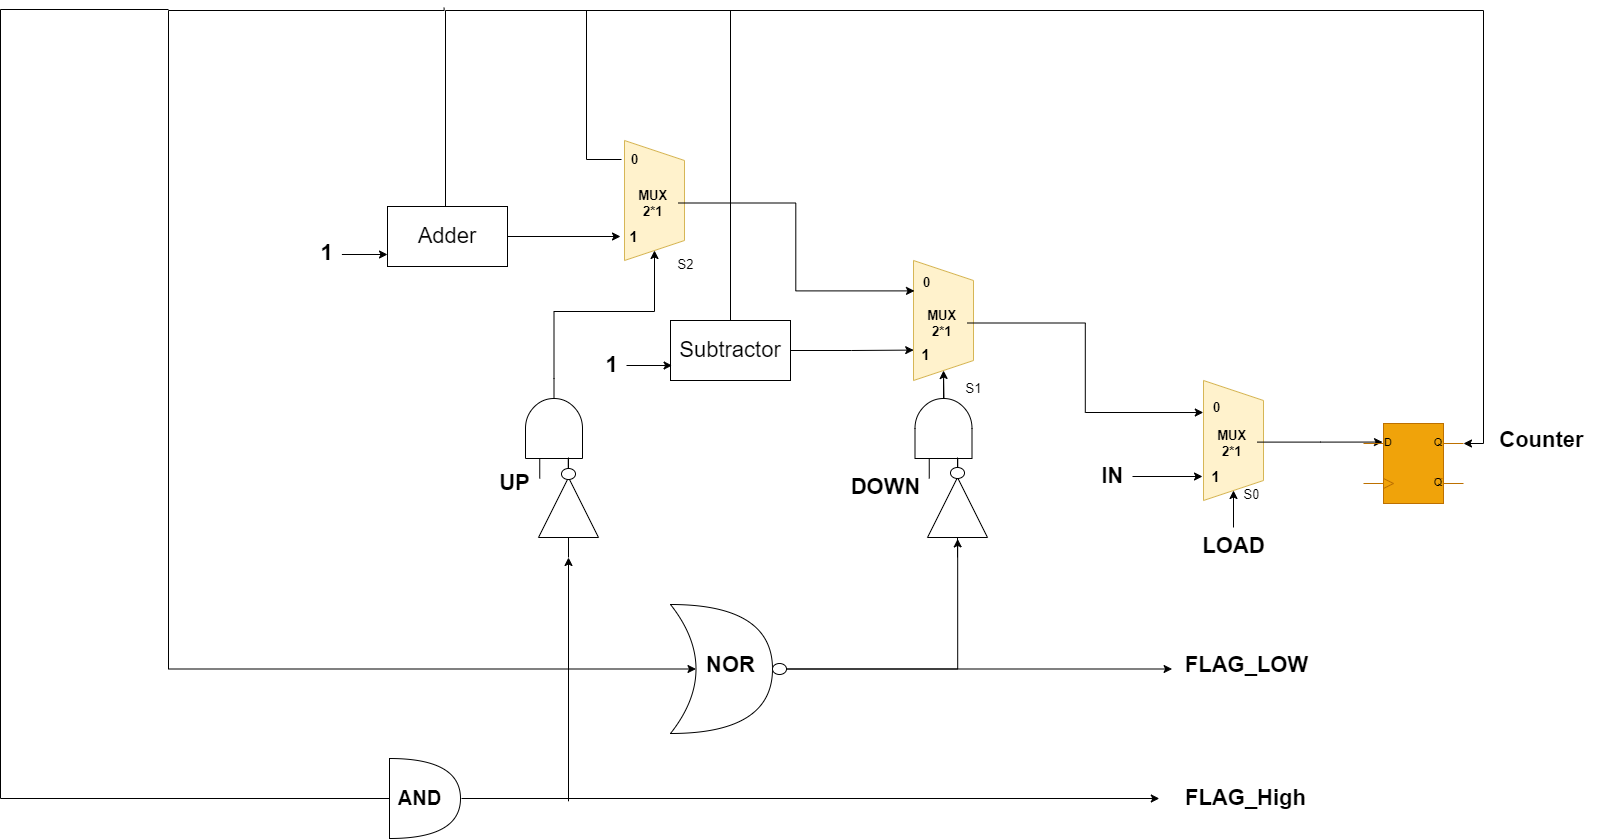

The diagram above was exported from draw.io. Its source (the exported page's mxGraphModel, read from the mxfile embedded in the PNG):
<mxGraphModel dx="1838" dy="979" grid="0" gridSize="10" guides="1" tooltips="1" connect="1" arrows="1" fold="1" page="0" pageScale="1" pageWidth="850" pageHeight="1100" math="0" shadow="0">
  <root>
    <mxCell id="0" />
    <mxCell id="1" parent="0" />
    <mxCell id="h-JL5xYaqfLIiTBFCCnA-1" value="" style="shape=trapezoid;perimeter=trapezoidPerimeter;whiteSpace=wrap;html=1;fixedSize=1;direction=south;fillColor=#fff2cc;strokeColor=#d6b656;" vertex="1" parent="1">
      <mxGeometry x="727" y="279" width="60" height="120" as="geometry" />
    </mxCell>
    <mxCell id="h-JL5xYaqfLIiTBFCCnA-16" value="" style="edgeStyle=orthogonalEdgeStyle;rounded=0;orthogonalLoop=1;jettySize=auto;html=1;fontSize=15;entryX=0.19;entryY=0.232;entryDx=0;entryDy=0;entryPerimeter=0;" edge="1" parent="1" source="h-JL5xYaqfLIiTBFCCnA-2" target="h-JL5xYaqfLIiTBFCCnA-14">
      <mxGeometry relative="1" as="geometry">
        <Array as="points">
          <mxPoint x="844" y="342" />
        </Array>
      </mxGeometry>
    </mxCell>
    <mxCell id="h-JL5xYaqfLIiTBFCCnA-2" value="&lt;b&gt;&lt;font style=&quot;font-size: 13px;&quot;&gt;MUX &lt;br&gt;2*1&amp;nbsp;&lt;/font&gt;&lt;/b&gt;" style="text;html=1;align=center;verticalAlign=middle;resizable=0;points=[];autosize=1;strokeColor=none;fillColor=none;" vertex="1" parent="1">
      <mxGeometry x="733.5" y="320" width="47" height="43" as="geometry" />
    </mxCell>
    <mxCell id="h-JL5xYaqfLIiTBFCCnA-68" style="edgeStyle=orthogonalEdgeStyle;rounded=0;orthogonalLoop=1;jettySize=auto;html=1;fontSize=22;endArrow=classic;endFill=1;exitX=0.536;exitY=-0.026;exitDx=0;exitDy=0;exitPerimeter=0;" edge="1" parent="1" target="h-JL5xYaqfLIiTBFCCnA-3">
      <mxGeometry relative="1" as="geometry">
        <mxPoint x="467.6199999999999" y="327.01199999999994" as="sourcePoint" />
      </mxGeometry>
    </mxCell>
    <mxCell id="h-JL5xYaqfLIiTBFCCnA-3" value="" style="shape=trapezoid;perimeter=trapezoidPerimeter;whiteSpace=wrap;html=1;fixedSize=1;direction=south;fillColor=#fff2cc;strokeColor=#d6b656;" vertex="1" parent="1">
      <mxGeometry x="437" y="159" width="60" height="120" as="geometry" />
    </mxCell>
    <mxCell id="h-JL5xYaqfLIiTBFCCnA-27" style="edgeStyle=orthogonalEdgeStyle;rounded=0;orthogonalLoop=1;jettySize=auto;html=1;entryX=-0.008;entryY=0.679;entryDx=0;entryDy=0;entryPerimeter=0;fontSize=22;" edge="1" parent="1" source="h-JL5xYaqfLIiTBFCCnA-4" target="h-JL5xYaqfLIiTBFCCnA-8">
      <mxGeometry relative="1" as="geometry" />
    </mxCell>
    <mxCell id="h-JL5xYaqfLIiTBFCCnA-4" value="&lt;b&gt;&lt;font style=&quot;font-size: 13px;&quot;&gt;MUX &lt;br&gt;2*1&amp;nbsp;&lt;/font&gt;&lt;/b&gt;" style="text;html=1;align=center;verticalAlign=middle;resizable=0;points=[];autosize=1;strokeColor=none;fillColor=none;" vertex="1" parent="1">
      <mxGeometry x="443.5" y="200" width="47" height="43" as="geometry" />
    </mxCell>
    <mxCell id="h-JL5xYaqfLIiTBFCCnA-5" value="" style="shape=trapezoid;perimeter=trapezoidPerimeter;whiteSpace=wrap;html=1;fixedSize=1;direction=south;fillColor=#fff2cc;strokeColor=#d6b656;" vertex="1" parent="1">
      <mxGeometry x="148" y="39" width="60" height="120" as="geometry" />
    </mxCell>
    <mxCell id="h-JL5xYaqfLIiTBFCCnA-26" style="edgeStyle=orthogonalEdgeStyle;rounded=0;orthogonalLoop=1;jettySize=auto;html=1;entryX=0.04;entryY=0.8;entryDx=0;entryDy=0;entryPerimeter=0;fontSize=22;" edge="1" parent="1" source="h-JL5xYaqfLIiTBFCCnA-6" target="h-JL5xYaqfLIiTBFCCnA-10">
      <mxGeometry relative="1" as="geometry" />
    </mxCell>
    <mxCell id="h-JL5xYaqfLIiTBFCCnA-6" value="&lt;b&gt;&lt;font style=&quot;font-size: 13px;&quot;&gt;MUX &lt;br&gt;2*1&amp;nbsp;&lt;/font&gt;&lt;/b&gt;" style="text;html=1;align=center;verticalAlign=middle;resizable=0;points=[];autosize=1;strokeColor=none;fillColor=none;" vertex="1" parent="1">
      <mxGeometry x="154.5" y="80" width="47" height="43" as="geometry" />
    </mxCell>
    <mxCell id="h-JL5xYaqfLIiTBFCCnA-8" value="&lt;b&gt;0&lt;/b&gt;" style="text;html=1;align=center;verticalAlign=middle;resizable=0;points=[];autosize=1;strokeColor=none;fillColor=none;fontSize=13;" vertex="1" parent="1">
      <mxGeometry x="727" y="292" width="25" height="28" as="geometry" />
    </mxCell>
    <mxCell id="h-JL5xYaqfLIiTBFCCnA-18" value="" style="edgeStyle=orthogonalEdgeStyle;rounded=0;orthogonalLoop=1;jettySize=auto;html=1;fontSize=22;" edge="1" parent="1" source="h-JL5xYaqfLIiTBFCCnA-17" target="h-JL5xYaqfLIiTBFCCnA-9">
      <mxGeometry relative="1" as="geometry" />
    </mxCell>
    <mxCell id="h-JL5xYaqfLIiTBFCCnA-9" value="&lt;b&gt;&lt;font style=&quot;font-size: 15px;&quot;&gt;1&lt;/font&gt;&lt;/b&gt;" style="text;html=1;align=center;verticalAlign=middle;resizable=0;points=[];autosize=1;strokeColor=none;fillColor=none;fontSize=13;" vertex="1" parent="1">
      <mxGeometry x="726" y="360" width="26" height="30" as="geometry" />
    </mxCell>
    <mxCell id="h-JL5xYaqfLIiTBFCCnA-10" value="&lt;b&gt;0&lt;/b&gt;" style="text;html=1;align=center;verticalAlign=middle;resizable=0;points=[];autosize=1;strokeColor=none;fillColor=none;fontSize=13;" vertex="1" parent="1">
      <mxGeometry x="437" y="167" width="25" height="28" as="geometry" />
    </mxCell>
    <mxCell id="h-JL5xYaqfLIiTBFCCnA-44" style="edgeStyle=orthogonalEdgeStyle;rounded=0;orthogonalLoop=1;jettySize=auto;html=1;fontSize=22;endArrow=none;endFill=0;" edge="1" parent="1" source="h-JL5xYaqfLIiTBFCCnA-11">
      <mxGeometry relative="1" as="geometry">
        <mxPoint x="110.00006103515625" y="-90.60000610351562" as="targetPoint" />
      </mxGeometry>
    </mxCell>
    <mxCell id="h-JL5xYaqfLIiTBFCCnA-11" value="&lt;b&gt;0&lt;/b&gt;" style="text;html=1;align=center;verticalAlign=middle;resizable=0;points=[];autosize=1;strokeColor=none;fillColor=none;fontSize=13;" vertex="1" parent="1">
      <mxGeometry x="145" y="44" width="25" height="28" as="geometry" />
    </mxCell>
    <mxCell id="h-JL5xYaqfLIiTBFCCnA-12" value="&lt;b&gt;&lt;font style=&quot;font-size: 15px;&quot;&gt;1&lt;/font&gt;&lt;/b&gt;" style="text;html=1;align=center;verticalAlign=middle;resizable=0;points=[];autosize=1;strokeColor=none;fillColor=none;fontSize=13;" vertex="1" parent="1">
      <mxGeometry x="436" y="238" width="26" height="30" as="geometry" />
    </mxCell>
    <mxCell id="h-JL5xYaqfLIiTBFCCnA-13" value="&lt;b&gt;&lt;font style=&quot;font-size: 15px;&quot;&gt;1&lt;/font&gt;&lt;/b&gt;" style="text;html=1;align=center;verticalAlign=middle;resizable=0;points=[];autosize=1;strokeColor=none;fillColor=none;fontSize=13;" vertex="1" parent="1">
      <mxGeometry x="144" y="120" width="26" height="30" as="geometry" />
    </mxCell>
    <mxCell id="h-JL5xYaqfLIiTBFCCnA-14" value="" style="verticalLabelPosition=bottom;shadow=0;dashed=0;align=center;html=1;verticalAlign=top;shape=mxgraph.electrical.logic_gates.d_type_flip-flop;fontSize=15;fillColor=#f0a30a;strokeColor=#BD7000;fontColor=#000000;" vertex="1" parent="1">
      <mxGeometry x="887" y="322" width="100" height="80" as="geometry" />
    </mxCell>
    <mxCell id="h-JL5xYaqfLIiTBFCCnA-17" value="&lt;font style=&quot;font-size: 22px;&quot;&gt;&lt;b&gt;IN&lt;/b&gt;&lt;/font&gt;" style="text;html=1;align=center;verticalAlign=middle;resizable=0;points=[];autosize=1;strokeColor=none;fillColor=none;fontSize=15;" vertex="1" parent="1">
      <mxGeometry x="616" y="356" width="40" height="38" as="geometry" />
    </mxCell>
    <mxCell id="h-JL5xYaqfLIiTBFCCnA-25" style="edgeStyle=orthogonalEdgeStyle;rounded=0;orthogonalLoop=1;jettySize=auto;html=1;entryX=0.046;entryY=0.353;entryDx=0;entryDy=0;entryPerimeter=0;fontSize=22;" edge="1" parent="1" source="h-JL5xYaqfLIiTBFCCnA-22" target="h-JL5xYaqfLIiTBFCCnA-12">
      <mxGeometry relative="1" as="geometry" />
    </mxCell>
    <mxCell id="h-JL5xYaqfLIiTBFCCnA-29" style="edgeStyle=orthogonalEdgeStyle;rounded=0;orthogonalLoop=1;jettySize=auto;html=1;entryX=1;entryY=0.25;entryDx=0;entryDy=0;entryPerimeter=0;fontSize=22;" edge="1" parent="1" source="h-JL5xYaqfLIiTBFCCnA-22" target="h-JL5xYaqfLIiTBFCCnA-14">
      <mxGeometry relative="1" as="geometry">
        <Array as="points">
          <mxPoint x="254" y="-91" />
          <mxPoint x="1007" y="-91" />
          <mxPoint x="1007" y="342" />
        </Array>
      </mxGeometry>
    </mxCell>
    <mxCell id="h-JL5xYaqfLIiTBFCCnA-22" value="Subtractor" style="rounded=0;whiteSpace=wrap;html=1;fontSize=22;" vertex="1" parent="1">
      <mxGeometry x="194" y="219" width="120" height="60" as="geometry" />
    </mxCell>
    <mxCell id="h-JL5xYaqfLIiTBFCCnA-24" value="" style="edgeStyle=orthogonalEdgeStyle;rounded=0;orthogonalLoop=1;jettySize=auto;html=1;fontSize=22;" edge="1" parent="1" source="h-JL5xYaqfLIiTBFCCnA-23" target="h-JL5xYaqfLIiTBFCCnA-13">
      <mxGeometry relative="1" as="geometry" />
    </mxCell>
    <mxCell id="h-JL5xYaqfLIiTBFCCnA-43" style="edgeStyle=orthogonalEdgeStyle;rounded=0;orthogonalLoop=1;jettySize=auto;html=1;fontSize=22;endArrow=none;endFill=0;" edge="1" parent="1" source="h-JL5xYaqfLIiTBFCCnA-23">
      <mxGeometry relative="1" as="geometry">
        <mxPoint x="264" y="-91" as="targetPoint" />
        <Array as="points">
          <mxPoint x="-31" y="-91" />
        </Array>
      </mxGeometry>
    </mxCell>
    <mxCell id="h-JL5xYaqfLIiTBFCCnA-23" value="Adder" style="rounded=0;whiteSpace=wrap;html=1;fontSize=22;" vertex="1" parent="1">
      <mxGeometry x="-89" y="105" width="120" height="60" as="geometry" />
    </mxCell>
    <mxCell id="h-JL5xYaqfLIiTBFCCnA-45" value="&lt;b&gt;Counter&amp;nbsp;&lt;/b&gt;" style="text;html=1;align=center;verticalAlign=middle;resizable=0;points=[];autosize=1;strokeColor=none;fillColor=none;fontSize=22;" vertex="1" parent="1">
      <mxGeometry x="1014" y="320" width="108" height="38" as="geometry" />
    </mxCell>
    <mxCell id="h-JL5xYaqfLIiTBFCCnA-51" style="edgeStyle=orthogonalEdgeStyle;rounded=0;orthogonalLoop=1;jettySize=auto;html=1;fontSize=22;endArrow=classic;endFill=1;" edge="1" parent="1" source="h-JL5xYaqfLIiTBFCCnA-47">
      <mxGeometry relative="1" as="geometry">
        <mxPoint x="195.60003662109375" y="264" as="targetPoint" />
      </mxGeometry>
    </mxCell>
    <mxCell id="h-JL5xYaqfLIiTBFCCnA-47" value="&lt;b&gt;&lt;font style=&quot;font-size: 22px;&quot;&gt;1&lt;/font&gt;&lt;/b&gt;" style="text;html=1;align=center;verticalAlign=middle;resizable=0;points=[];autosize=1;strokeColor=none;fillColor=none;fontSize=13;" vertex="1" parent="1">
      <mxGeometry x="120" y="245" width="30" height="38" as="geometry" />
    </mxCell>
    <mxCell id="h-JL5xYaqfLIiTBFCCnA-48" value="&lt;b&gt;&lt;font style=&quot;font-size: 22px;&quot;&gt;1&lt;/font&gt;&lt;/b&gt;" style="text;html=1;align=center;verticalAlign=middle;resizable=0;points=[];autosize=1;strokeColor=none;fillColor=none;fontSize=13;" vertex="1" parent="1">
      <mxGeometry x="-165" y="133" width="30" height="38" as="geometry" />
    </mxCell>
    <mxCell id="h-JL5xYaqfLIiTBFCCnA-58" style="edgeStyle=orthogonalEdgeStyle;rounded=0;orthogonalLoop=1;jettySize=auto;html=1;fontSize=22;endArrow=classic;endFill=1;" edge="1" parent="1">
      <mxGeometry relative="1" as="geometry">
        <mxPoint x="-88.99996337890627" y="153" as="targetPoint" />
        <mxPoint x="-134.60000000000002" y="153" as="sourcePoint" />
      </mxGeometry>
    </mxCell>
    <mxCell id="h-JL5xYaqfLIiTBFCCnA-60" style="edgeStyle=orthogonalEdgeStyle;rounded=0;orthogonalLoop=1;jettySize=auto;html=1;entryX=1;entryY=0.5;entryDx=0;entryDy=0;fontSize=22;endArrow=classic;endFill=1;" edge="1" parent="1" source="h-JL5xYaqfLIiTBFCCnA-59" target="h-JL5xYaqfLIiTBFCCnA-1">
      <mxGeometry relative="1" as="geometry" />
    </mxCell>
    <mxCell id="h-JL5xYaqfLIiTBFCCnA-59" value="&lt;b&gt;LOAD&lt;/b&gt;" style="text;html=1;align=center;verticalAlign=middle;resizable=0;points=[];autosize=1;strokeColor=none;fillColor=none;fontSize=22;" vertex="1" parent="1">
      <mxGeometry x="717" y="426" width="80" height="38" as="geometry" />
    </mxCell>
    <mxCell id="h-JL5xYaqfLIiTBFCCnA-61" value="&lt;font style=&quot;font-size: 13px;&quot;&gt;S0&lt;/font&gt;" style="text;html=1;align=center;verticalAlign=middle;resizable=0;points=[];autosize=1;strokeColor=none;fillColor=none;fontSize=22;" vertex="1" parent="1">
      <mxGeometry x="758" y="372" width="34" height="38" as="geometry" />
    </mxCell>
    <mxCell id="h-JL5xYaqfLIiTBFCCnA-70" value="&lt;font style=&quot;font-size: 13px;&quot;&gt;S1&lt;/font&gt;" style="text;html=1;align=center;verticalAlign=middle;resizable=0;points=[];autosize=1;strokeColor=none;fillColor=none;fontSize=22;" vertex="1" parent="1">
      <mxGeometry x="480" y="266" width="34" height="38" as="geometry" />
    </mxCell>
    <mxCell id="h-JL5xYaqfLIiTBFCCnA-71" value="&lt;font style=&quot;font-size: 13px;&quot;&gt;S2&lt;/font&gt;" style="text;html=1;align=center;verticalAlign=middle;resizable=0;points=[];autosize=1;strokeColor=none;fillColor=none;fontSize=22;" vertex="1" parent="1">
      <mxGeometry x="192" y="142" width="34" height="38" as="geometry" />
    </mxCell>
    <mxCell id="h-JL5xYaqfLIiTBFCCnA-72" value="" style="verticalLabelPosition=bottom;shadow=0;dashed=0;align=center;html=1;verticalAlign=top;shape=mxgraph.electrical.logic_gates.logic_gate;operation=and;fontSize=22;direction=north;" vertex="1" parent="1">
      <mxGeometry x="438.5" y="277" width="57" height="100" as="geometry" />
    </mxCell>
    <mxCell id="h-JL5xYaqfLIiTBFCCnA-75" style="edgeStyle=orthogonalEdgeStyle;rounded=0;orthogonalLoop=1;jettySize=auto;html=1;entryX=1;entryY=0.5;entryDx=0;entryDy=0;fontSize=22;endArrow=classic;endFill=1;" edge="1" parent="1" source="h-JL5xYaqfLIiTBFCCnA-74" target="h-JL5xYaqfLIiTBFCCnA-5">
      <mxGeometry relative="1" as="geometry">
        <Array as="points">
          <mxPoint x="78" y="210" />
          <mxPoint x="178" y="210" />
        </Array>
      </mxGeometry>
    </mxCell>
    <mxCell id="h-JL5xYaqfLIiTBFCCnA-74" value="" style="verticalLabelPosition=bottom;shadow=0;dashed=0;align=center;html=1;verticalAlign=top;shape=mxgraph.electrical.logic_gates.logic_gate;operation=and;fontSize=22;direction=north;" vertex="1" parent="1">
      <mxGeometry x="49" y="277" width="57" height="100" as="geometry" />
    </mxCell>
    <mxCell id="h-JL5xYaqfLIiTBFCCnA-76" value="" style="verticalLabelPosition=bottom;shadow=0;dashed=0;align=center;html=1;verticalAlign=top;shape=mxgraph.electrical.logic_gates.buffer2;fontSize=22;direction=north;" vertex="1" parent="1">
      <mxGeometry x="451" y="356" width="60" height="100" as="geometry" />
    </mxCell>
    <mxCell id="h-JL5xYaqfLIiTBFCCnA-96" style="edgeStyle=orthogonalEdgeStyle;rounded=0;orthogonalLoop=1;jettySize=auto;html=1;fontSize=20;startArrow=none;startFill=0;endArrow=classic;endFill=1;" edge="1" parent="1" target="h-JL5xYaqfLIiTBFCCnA-77">
      <mxGeometry relative="1" as="geometry">
        <mxPoint x="92" y="699.7999877929688" as="sourcePoint" />
      </mxGeometry>
    </mxCell>
    <mxCell id="h-JL5xYaqfLIiTBFCCnA-77" value="" style="verticalLabelPosition=bottom;shadow=0;dashed=0;align=center;html=1;verticalAlign=top;shape=mxgraph.electrical.logic_gates.buffer2;fontSize=22;direction=north;" vertex="1" parent="1">
      <mxGeometry x="62" y="356" width="60" height="100" as="geometry" />
    </mxCell>
    <mxCell id="h-JL5xYaqfLIiTBFCCnA-78" value="&lt;b&gt;DOWN&lt;/b&gt;" style="text;html=1;align=center;verticalAlign=middle;resizable=0;points=[];autosize=1;strokeColor=none;fillColor=none;fontSize=22;" vertex="1" parent="1">
      <mxGeometry x="365" y="367" width="88" height="38" as="geometry" />
    </mxCell>
    <mxCell id="h-JL5xYaqfLIiTBFCCnA-79" value="&lt;b&gt;UP&lt;/b&gt;" style="text;html=1;align=center;verticalAlign=middle;resizable=0;points=[];autosize=1;strokeColor=none;fillColor=none;fontSize=22;" vertex="1" parent="1">
      <mxGeometry x="13" y="363" width="49" height="38" as="geometry" />
    </mxCell>
    <mxCell id="h-JL5xYaqfLIiTBFCCnA-80" value="" style="ellipse;whiteSpace=wrap;html=1;fontSize=22;" vertex="1" parent="1">
      <mxGeometry x="85" y="367" width="14" height="11" as="geometry" />
    </mxCell>
    <mxCell id="h-JL5xYaqfLIiTBFCCnA-81" value="" style="ellipse;whiteSpace=wrap;html=1;fontSize=22;" vertex="1" parent="1">
      <mxGeometry x="474" y="366" width="14" height="11" as="geometry" />
    </mxCell>
    <mxCell id="h-JL5xYaqfLIiTBFCCnA-86" style="edgeStyle=orthogonalEdgeStyle;rounded=0;orthogonalLoop=1;jettySize=auto;html=1;fontSize=22;endArrow=none;endFill=0;exitX=0.25;exitY=0.5;exitDx=0;exitDy=0;exitPerimeter=0;startArrow=classic;startFill=1;" edge="1" parent="1" source="h-JL5xYaqfLIiTBFCCnA-84">
      <mxGeometry relative="1" as="geometry">
        <mxPoint x="-32.39996337890625" y="-93.79998779296875" as="targetPoint" />
        <Array as="points">
          <mxPoint x="-308" y="568" />
          <mxPoint x="-308" y="-91" />
          <mxPoint x="-32" y="-91" />
        </Array>
      </mxGeometry>
    </mxCell>
    <mxCell id="h-JL5xYaqfLIiTBFCCnA-84" value="" style="shape=xor;whiteSpace=wrap;html=1;fontSize=22;" vertex="1" parent="1">
      <mxGeometry x="194" y="503" width="102" height="129" as="geometry" />
    </mxCell>
    <mxCell id="h-JL5xYaqfLIiTBFCCnA-87" style="edgeStyle=orthogonalEdgeStyle;rounded=0;orthogonalLoop=1;jettySize=auto;html=1;fontSize=22;startArrow=none;startFill=0;endArrow=classic;endFill=1;entryX=0.186;entryY=0.503;entryDx=0;entryDy=0;entryPerimeter=0;" edge="1" parent="1" source="h-JL5xYaqfLIiTBFCCnA-85" target="h-JL5xYaqfLIiTBFCCnA-76">
      <mxGeometry relative="1" as="geometry" />
    </mxCell>
    <mxCell id="h-JL5xYaqfLIiTBFCCnA-88" style="edgeStyle=orthogonalEdgeStyle;rounded=0;orthogonalLoop=1;jettySize=auto;html=1;fontSize=22;startArrow=none;startFill=0;endArrow=classic;endFill=1;" edge="1" parent="1" source="h-JL5xYaqfLIiTBFCCnA-85">
      <mxGeometry relative="1" as="geometry">
        <mxPoint x="695.6000366210938" y="567.5" as="targetPoint" />
      </mxGeometry>
    </mxCell>
    <mxCell id="h-JL5xYaqfLIiTBFCCnA-85" value="" style="ellipse;whiteSpace=wrap;html=1;fontSize=22;" vertex="1" parent="1">
      <mxGeometry x="296" y="562" width="14" height="11" as="geometry" />
    </mxCell>
    <mxCell id="h-JL5xYaqfLIiTBFCCnA-89" value="&lt;b&gt;FLAG_LOW&lt;/b&gt;" style="text;html=1;align=center;verticalAlign=middle;resizable=0;points=[];autosize=1;strokeColor=none;fillColor=none;fontSize=22;" vertex="1" parent="1">
      <mxGeometry x="699" y="545" width="141" height="38" as="geometry" />
    </mxCell>
    <mxCell id="h-JL5xYaqfLIiTBFCCnA-90" value="&lt;b&gt;NOR&lt;/b&gt;" style="text;html=1;align=center;verticalAlign=middle;resizable=0;points=[];autosize=1;strokeColor=none;fillColor=none;fontSize=22;" vertex="1" parent="1">
      <mxGeometry x="220.5" y="545" width="67" height="38" as="geometry" />
    </mxCell>
    <mxCell id="h-JL5xYaqfLIiTBFCCnA-92" style="edgeStyle=orthogonalEdgeStyle;rounded=0;orthogonalLoop=1;jettySize=auto;html=1;fontSize=22;startArrow=none;startFill=0;endArrow=none;endFill=0;" edge="1" parent="1" source="h-JL5xYaqfLIiTBFCCnA-91">
      <mxGeometry relative="1" as="geometry">
        <mxPoint x="-308" y="-92" as="targetPoint" />
        <Array as="points">
          <mxPoint x="-476" y="697" />
          <mxPoint x="-476" y="-92" />
        </Array>
      </mxGeometry>
    </mxCell>
    <mxCell id="h-JL5xYaqfLIiTBFCCnA-91" value="" style="shape=or;whiteSpace=wrap;html=1;fontSize=22;" vertex="1" parent="1">
      <mxGeometry x="-87" y="657" width="71" height="80" as="geometry" />
    </mxCell>
    <mxCell id="h-JL5xYaqfLIiTBFCCnA-94" style="edgeStyle=orthogonalEdgeStyle;rounded=0;orthogonalLoop=1;jettySize=auto;html=1;fontSize=20;startArrow=none;startFill=0;endArrow=classic;endFill=1;" edge="1" parent="1">
      <mxGeometry relative="1" as="geometry">
        <mxPoint x="682.7999877929688" y="697" as="targetPoint" />
        <mxPoint x="-15" y="697" as="sourcePoint" />
      </mxGeometry>
    </mxCell>
    <mxCell id="h-JL5xYaqfLIiTBFCCnA-93" value="&lt;b&gt;&lt;font style=&quot;font-size: 20px;&quot;&gt;AND&lt;/font&gt;&lt;/b&gt;" style="text;html=1;align=center;verticalAlign=middle;resizable=0;points=[];autosize=1;strokeColor=none;fillColor=none;fontSize=22;" vertex="1" parent="1">
      <mxGeometry x="-87.5" y="678" width="61" height="38" as="geometry" />
    </mxCell>
    <mxCell id="h-JL5xYaqfLIiTBFCCnA-95" value="&lt;b&gt;FLAG_High&lt;/b&gt;" style="text;html=1;align=center;verticalAlign=middle;resizable=0;points=[];autosize=1;strokeColor=none;fillColor=none;fontSize=22;" vertex="1" parent="1">
      <mxGeometry x="699" y="678" width="139" height="38" as="geometry" />
    </mxCell>
  </root>
</mxGraphModel>